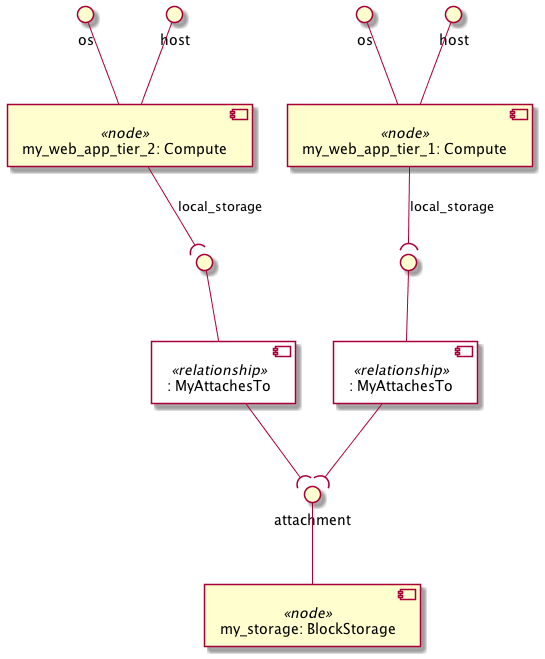

The diagram above was rendered by PlantUML. Its source (embedded in the PNG):
@startuml
skinparam componentStyle uml2
skinparam component {
  backgroundColor<<relationship>> White
}

component "my_web_app_tier_1: Compute" <<node>> as node_my_web_app_tier_1
interface "os" as node_my_web_app_tier_1_os
node_my_web_app_tier_1_os -- node_my_web_app_tier_1
interface "host" as node_my_web_app_tier_1_host
node_my_web_app_tier_1_host -- node_my_web_app_tier_1
component ": MyAttachesTo" <<relationship>> as node_my_web_app_tier_1_local_storage_relationship0
interface " " as node_my_web_app_tier_1_local_storage_relationship0_source
node_my_web_app_tier_1_local_storage_relationship0_source -- node_my_web_app_tier_1_local_storage_relationship0
node_my_web_app_tier_1 --( node_my_web_app_tier_1_local_storage_relationship0_source : local_storage

component "my_web_app_tier_2: Compute" <<node>> as node_my_web_app_tier_2
interface "os" as node_my_web_app_tier_2_os
node_my_web_app_tier_2_os -- node_my_web_app_tier_2
interface "host" as node_my_web_app_tier_2_host
node_my_web_app_tier_2_host -- node_my_web_app_tier_2
component ": MyAttachesTo" <<relationship>> as node_my_web_app_tier_2_local_storage_relationship0
interface " " as node_my_web_app_tier_2_local_storage_relationship0_source
node_my_web_app_tier_2_local_storage_relationship0_source -- node_my_web_app_tier_2_local_storage_relationship0
node_my_web_app_tier_2 --( node_my_web_app_tier_2_local_storage_relationship0_source : local_storage

component "my_storage: BlockStorage" <<node>> as node_my_storage
interface "attachment" as node_my_storage_attachment
node_my_storage_attachment -- node_my_storage

node_my_web_app_tier_1_local_storage_relationship0 --( node_my_storage_attachment
node_my_web_app_tier_2_local_storage_relationship0 --( node_my_storage_attachment
@enduml